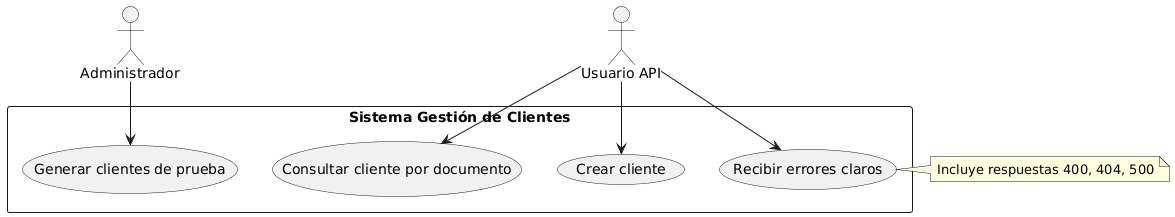

The diagram above was rendered by PlantUML. Its source (embedded in the PNG):
@startuml
' Diagrama de Caso de Uso para gestión de clientes

actor "Administrador" as Admin
actor "Usuario API" as User

rectangle "Sistema Gestión de Clientes" {
    (Consultar cliente por documento)
    (Crear cliente)
    (Generar clientes de prueba)
    (Recibir errores claros)

    User --> (Consultar cliente por documento)
    User --> (Crear cliente)
    User --> (Recibir errores claros)

    Admin --> (Generar clientes de prueba)
}

note right of (Recibir errores claros)
  Incluye respuestas 400, 404, 500
end note
@enduml